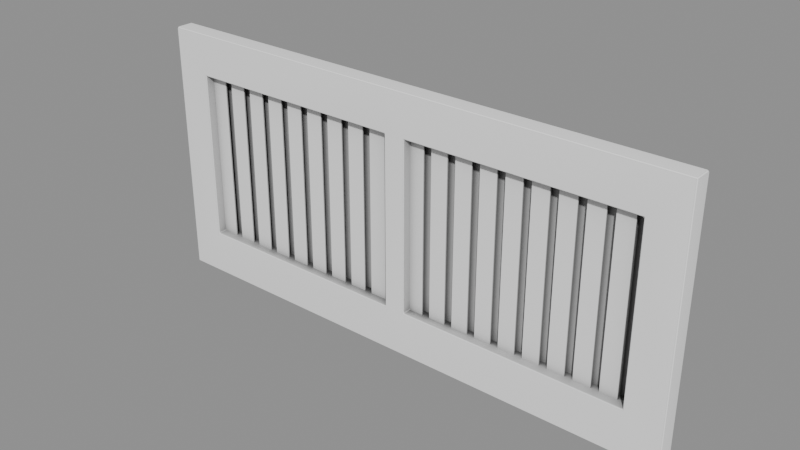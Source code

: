 # Source: Vents_vents_vent23.blend  (saved by Blender 5.2.45; exported with 4.5.12 LTS)
import bpy
from mathutils import Matrix  # noqa: F401  (used for matrix-valued properties, if any)

bpy.ops.wm.read_factory_settings(use_empty=True)
scene = bpy.context.scene
scene.name = 'Scene'

# ---- collections
col_vents_vents_vent23 = bpy.data.collections.new('Vents_vents_vent23'); scene.collection.children.link(col_vents_vents_vent23)

# ---- materials (node trees are filled in below, after node groups)
mat_ao_bake = bpy.data.materials.new('AO-bake')
mat_ao_bake.use_backface_culling_lightprobe_volume = False

# ---- node groups
ng_gltf_settings = bpy.data.node_groups.new('glTF Settings', 'ShaderNodeTree')
_s = ng_gltf_settings.interface.new_socket(name='Occlusion', in_out='INPUT', socket_type='NodeSocketFloat')
_s.subtype = 'FACTOR'
_s.default_value = 1.0
_s.min_value = 0.0
_s.max_value = 1.0
_N = ng_gltf_settings.nodes; _L = ng_gltf_settings.links
n0 = _N.new('NodeGroupInput'); n0.name = 'Group Input'; n0.location = (-200, 0)
n1 = _N.new('NodeGroupOutput'); n1.name = 'Group Output'; n1.location = (-2, -8)
n1.is_active_output = True

# ---- material node trees
mat_ao_bake.use_nodes = True; mat_ao_bake.node_tree.nodes.clear()
_N = mat_ao_bake.node_tree.nodes; _L = mat_ao_bake.node_tree.links
n0 = _N.new('ShaderNodeOutputMaterial'); n0.name = 'Material Output'; n0.location = (340, 260)
n1 = _N.new('ShaderNodeAmbientOcclusion'); n1.name = 'Ambient Occlusion'; n1.location = (-220, 200)
n1.inputs[1].default_value = 2.0
n2 = _N.new('ShaderNodeBsdfPrincipled'); n2.name = 'Principled BSDF'; n2.location = (60, 260)
n2.distribution = 'GGX'
n2.subsurface_method = 'BURLEY'
n2.inputs[3].default_value = 1.45
n2.inputs[27].default_value = (0.0, 0.0, 0.0, 1.0)
n2.inputs[28].default_value = 1.0
n3 = _N.new('ShaderNodeGroup'); n3.name = 'Group'; n3.location = (800, 260)
n3.width = 208
n3.node_tree = ng_gltf_settings
n3.inputs[0].default_value = 1.0
_L.new(n2.outputs[0], n0.inputs[0])
_L.new(n1.outputs[0], n2.inputs[0])
n0.is_active_output = True

# ---- meshes
me_wall0_vent23 = bpy.data.meshes.new('wall0_vent23')
me_wall0_vent23.from_pydata([(0.2056, -0.0127, 0.0), (0.2056, 1.302e-08, 0.0), (-0.2056, -0.01271, 0.0), (-0.2056, -3.855e-07, 0.0), (0.2056, -0.0127, 0.1942), (0.2056, 1.302e-08, 0.1942), (-0.2056, -0.01271, 0.1942), (-0.2056, -3.855e-07, 0.1942), (0.1775, -0.0127, 0.0344), (-0.1775, -0.01271, 0.0344), (0.1775, -0.0127, 0.1622), (-0.1775, -3.746e-07, 0.1622), (-0.1775, -0.01271, 0.1622), (0.1775, 2.051e-09, 0.0344), (-0.1775, -3.746e-07, 0.0344), (0.1775, 2.051e-09, 0.1622), (0.1775, -0.0005746, 0.1925), (-0.1775, -0.000575, 0.1925), (0.008265, -0.01271, 0.1942), (-0.008264, -0.01271, 0.1942), (-0.008264, -1.895e-07, 0.1942), (0.008265, -1.83e-07, 0.1942), (-0.008264, -0.01271, 0.1622), (0.008265, -0.01271, 0.1622), (0.008265, -1.83e-07, 0.1622), (-0.008264, -1.895e-07, 0.1622), (-0.008264, -0.01271, 0.0), (0.008265, -0.01271, 0.0), (0.008265, -1.83e-07, 0.0), (-0.008264, -1.895e-07, 0.0), (0.008265, -0.01271, 0.0344), (-0.008264, -0.01271, 0.0344), (-0.008264, -1.895e-07, 0.0344), (0.008265, -1.83e-07, 0.0344)], [(17, 16)], [(4, 0, 1, 5), (8, 30, 27, 0), (2, 6, 7, 3), (11, 25, 22, 12), (15, 13, 8, 10), (13, 33, 30, 8), (14, 11, 12, 9), (0, 27, 28, 1), (9, 12, 6, 2), (10, 8, 0, 4), (12, 22, 19, 6), (6, 19, 20, 7), (24, 15, 10, 23), (18, 4, 5, 21), (31, 9, 2, 26), (32, 14, 9, 31), (32, 31, 22, 25), (26, 2, 3, 29), (23, 18, 19, 22), (18, 21, 20, 19), (33, 32, 25, 24), (31, 26, 27, 30), (30, 33, 24, 23), (26, 29, 28, 27), (23, 10, 4, 18), (31, 30, 23, 22)])
_uv = me_wall0_vent23.uv_layers.new(name='UVMap')
_uv.uv.foreach_set('vector', [0.9381, 0.1253, 0.9381, 0.1329, 0.9376, 0.1329, 0.9376, 0.1253, 0.966, 0.7572, 0.966, 0.7506, 0.9673, 0.7506, 0.9673, 0.7583, 0.9879, 0.3694, 0.9879, 0.3619, 0.9884, 0.3619, 0.9884, 0.3694, 0.1777, 0.6481, 0.1777, 0.6415, 0.1782, 0.6415, 0.1782, 0.6481, 0.05347, 0.6577, 0.05347, 0.6627, 0.05298, 0.6627, 0.05298, 0.6577, 0.03078, 0.9834, 0.03078, 0.99, 0.03029, 0.99, 0.03029, 0.9834, 0.7902, 0.2673, 0.7902, 0.2624, 0.7907, 0.2624, 0.7907, 0.2673, 0.0243, 0.5382, 0.0243, 0.5458, 0.02381, 0.5458, 0.02381, 0.5382, 0.966, 0.7434, 0.961, 0.7434, 0.9598, 0.7423, 0.9673, 0.7423, 0.961, 0.7572, 0.966, 0.7572, 0.9673, 0.7583, 0.9598, 0.7583, 0.961, 0.7434, 0.961, 0.75, 0.9598, 0.75, 0.9598, 0.7423, 0.6103, 0.3451, 0.6103, 0.3375, 0.6108, 0.3375, 0.6108, 0.3451, 0.7886, 0.1037, 0.7886, 0.09713, 0.7891, 0.09713, 0.7891, 0.1037, 0.6103, 0.3368, 0.6103, 0.3292, 0.6108, 0.3292, 0.6108, 0.3368, 0.966, 0.75, 0.966, 0.7434, 0.9673, 0.7423, 0.9673, 0.75, 0.8198, 0.6966, 0.8198, 0.7032, 0.8194, 0.7032, 0.8194, 0.6966, 0.6319, 0.7793, 0.6314, 0.7793, 0.6314, 0.7744, 0.6319, 0.7744, 0.0243, 0.5465, 0.0243, 0.5541, 0.02381, 0.5541, 0.02381, 0.5465, 0.961, 0.7506, 0.9598, 0.7506, 0.9598, 0.75, 0.961, 0.75, 0.6103, 0.3368, 0.6108, 0.3368, 0.6108, 0.3375, 0.6103, 0.3375, 0.966, 0.3498, 0.966, 0.3504, 0.961, 0.3504, 0.961, 0.3498, 0.966, 0.75, 0.9673, 0.75, 0.9673, 0.7506, 0.966, 0.7506, 0.7631, 0.2317, 0.7626, 0.2317, 0.7626, 0.2267, 0.7631, 0.2267, 0.0243, 0.5465, 0.02381, 0.5465, 0.02381, 0.5458, 0.0243, 0.5458, 0.961, 0.7506, 0.961, 0.7572, 0.9598, 0.7583, 0.9598, 0.7506, 0.966, 0.75, 0.966, 0.7506, 0.961, 0.7506, 0.961, 0.75])
me_wall0_vent23.materials.append(mat_ao_bake)
me_wall0_vent23.update()
me_wall0_rejillas0 = bpy.data.meshes.new('wall0_rejillas0')
me_wall0_rejillas0.from_pydata([(-0.1774, -0.005997, 0.1622), (-0.1774, -0.004987, 0.1622), (-0.1646, -0.006019, 0.1622), (-0.1646, -0.005009, 0.1622), (-0.1646, -0.006019, 0.0344), (-0.1646, -0.005009, 0.0344), (-0.1774, -0.005997, 0.0344), (-0.1774, -0.004987, 0.0344), (-0.1585, -0.005997, 0.1622), (-0.1585, -0.004987, 0.1622), (-0.1457, -0.006019, 0.1622), (-0.1457, -0.005009, 0.1622), (-0.1457, -0.006019, 0.0344), (-0.1457, -0.005009, 0.0344), (-0.1585, -0.005997, 0.0344), (-0.1585, -0.004987, 0.0344), (-0.1396, -0.005997, 0.1622), (-0.1396, -0.004987, 0.1622), (-0.1268, -0.006019, 0.1622), (-0.1268, -0.005009, 0.1622), (-0.1268, -0.006019, 0.0344), (-0.1268, -0.005009, 0.0344), (-0.1396, -0.005997, 0.0344), (-0.1396, -0.004987, 0.0344), (-0.1207, -0.005997, 0.1622), (-0.1207, -0.004987, 0.1622), (-0.1079, -0.006019, 0.1622), (-0.1079, -0.005009, 0.1622), (-0.1079, -0.006019, 0.0344), (-0.1079, -0.005009, 0.0344), (-0.1207, -0.005997, 0.0344), (-0.1207, -0.004987, 0.0344), (-0.1018, -0.005997, 0.1622), (-0.1018, -0.004987, 0.1622), (-0.08903, -0.006019, 0.1622), (-0.08903, -0.005009, 0.1622), (-0.08903, -0.006019, 0.0344), (-0.08903, -0.005009, 0.0344), (-0.1018, -0.005997, 0.0344), (-0.1018, -0.004987, 0.0344), (-0.08292, -0.005997, 0.1622), (-0.08292, -0.004987, 0.1622), (-0.07014, -0.006019, 0.1622), (-0.07014, -0.005009, 0.1622), (-0.07014, -0.006019, 0.0344), (-0.07014, -0.005009, 0.0344), (-0.08292, -0.005997, 0.0344), (-0.08292, -0.004987, 0.0344), (-0.06403, -0.005997, 0.1622), (-0.06403, -0.004987, 0.1622), (-0.05126, -0.006019, 0.1622), (-0.05126, -0.005009, 0.1622), (-0.05126, -0.006019, 0.0344), (-0.05126, -0.005009, 0.0344), (-0.06403, -0.005997, 0.0344), (-0.06403, -0.004987, 0.0344), (-0.04514, -0.005997, 0.1622), (-0.04514, -0.004987, 0.1622), (-0.03237, -0.006019, 0.1622), (-0.03237, -0.005009, 0.1622), (-0.03237, -0.006019, 0.0344), (-0.03237, -0.005009, 0.0344), (-0.04514, -0.005997, 0.0344), (-0.04514, -0.004987, 0.0344), (-0.02626, -0.005997, 0.1622), (-0.02625, -0.004987, 0.1622), (-0.01348, -0.006019, 0.1622), (-0.01348, -0.005009, 0.1622), (-0.01348, -0.006019, 0.0344), (-0.01348, -0.005009, 0.0344), (-0.02626, -0.005997, 0.0344), (-0.02625, -0.004987, 0.0344), (0.006472, -0.005997, 0.1622), (0.006474, -0.004987, 0.1622), (0.01925, -0.006019, 0.1622), (0.01925, -0.005009, 0.1622), (0.01925, -0.006019, 0.0344), (0.01925, -0.005009, 0.0344), (0.006472, -0.005997, 0.0344), (0.006474, -0.004987, 0.0344), (0.02536, -0.005997, 0.1622), (0.02536, -0.004987, 0.1622), (0.03813, -0.006019, 0.1622), (0.03814, -0.005009, 0.1622), (0.03813, -0.006019, 0.0344), (0.03814, -0.005009, 0.0344), (0.02536, -0.005997, 0.0344), (0.02536, -0.004987, 0.0344), (0.04425, -0.005997, 0.1622), (0.04425, -0.004987, 0.1622), (0.05702, -0.006019, 0.1622), (0.05702, -0.005009, 0.1622), (0.05702, -0.006019, 0.0344), (0.05702, -0.005009, 0.0344), (0.04425, -0.005997, 0.0344), (0.04425, -0.004987, 0.0344), (0.06314, -0.005997, 0.1622), (0.06314, -0.004987, 0.1622), (0.07591, -0.006019, 0.1622), (0.07591, -0.005009, 0.1622), (0.07591, -0.006019, 0.0344), (0.07591, -0.005009, 0.0344), (0.06314, -0.005997, 0.0344), (0.06314, -0.004987, 0.0344), (0.08202, -0.005997, 0.1622), (0.08203, -0.004987, 0.1622), (0.0948, -0.006019, 0.1622), (0.0948, -0.005009, 0.1622), (0.0948, -0.006019, 0.0344), (0.0948, -0.005009, 0.0344), (0.08202, -0.005997, 0.0344), (0.08203, -0.004987, 0.0344), (0.1009, -0.005997, 0.1622), (0.1009, -0.004987, 0.1622), (0.1137, -0.006019, 0.1622), (0.1137, -0.005009, 0.1622), (0.1137, -0.006019, 0.0344), (0.1137, -0.005009, 0.0344), (0.1009, -0.005997, 0.0344), (0.1009, -0.004987, 0.0344), (0.1198, -0.005997, 0.1622), (0.1198, -0.004987, 0.1622), (0.1326, -0.006019, 0.1622), (0.1326, -0.005009, 0.1622), (0.1326, -0.006019, 0.0344), (0.1326, -0.005009, 0.0344), (0.1198, -0.005997, 0.0344), (0.1198, -0.004987, 0.0344), (0.1387, -0.005997, 0.1622), (0.1387, -0.004987, 0.1622), (0.1515, -0.006019, 0.1622), (0.1515, -0.005009, 0.1622), (0.1515, -0.006019, 0.0344), (0.1515, -0.005009, 0.0344), (0.1387, -0.005997, 0.0344), (0.1387, -0.004987, 0.0344), (0.1576, -0.005997, 0.1622), (0.1576, -0.004987, 0.1622), (0.1703, -0.006018, 0.1622), (0.1704, -0.005009, 0.1622), (0.1703, -0.006018, 0.0344), (0.1704, -0.005009, 0.0344), (0.1576, -0.005997, 0.0344), (0.1576, -0.004987, 0.0344)], [], [(0, 2, 3, 1), (4, 6, 7, 5), (6, 0, 1, 7), (5, 3, 2, 4), (8, 10, 11, 9), (12, 14, 15, 13), (14, 8, 9, 15), (13, 11, 10, 12), (16, 18, 19, 17), (20, 22, 23, 21), (22, 16, 17, 23), (21, 19, 18, 20), (24, 26, 27, 25), (28, 30, 31, 29), (30, 24, 25, 31), (29, 27, 26, 28), (32, 34, 35, 33), (36, 38, 39, 37), (38, 32, 33, 39), (37, 35, 34, 36), (40, 42, 43, 41), (44, 46, 47, 45), (46, 40, 41, 47), (45, 43, 42, 44), (48, 50, 51, 49), (52, 54, 55, 53), (54, 48, 49, 55), (53, 51, 50, 52), (56, 58, 59, 57), (60, 62, 63, 61), (62, 56, 57, 63), (61, 59, 58, 60), (64, 66, 67, 65), (68, 70, 71, 69), (70, 64, 65, 71), (69, 67, 66, 68), (2, 0, 6, 4), (3, 5, 7, 1), (10, 8, 14, 12), (11, 13, 15, 9), (18, 16, 22, 20), (19, 21, 23, 17), (26, 24, 30, 28), (27, 29, 31, 25), (34, 32, 38, 36), (35, 37, 39, 33), (42, 40, 46, 44), (43, 45, 47, 41), (50, 48, 54, 52), (51, 53, 55, 49), (58, 56, 62, 60), (59, 61, 63, 57), (66, 64, 70, 68), (67, 69, 71, 65), (72, 74, 75, 73), (76, 78, 79, 77), (78, 72, 73, 79), (77, 75, 74, 76), (80, 82, 83, 81), (84, 86, 87, 85), (86, 80, 81, 87), (85, 83, 82, 84), (88, 90, 91, 89), (92, 94, 95, 93), (94, 88, 89, 95), (93, 91, 90, 92), (96, 98, 99, 97), (100, 102, 103, 101), (102, 96, 97, 103), (101, 99, 98, 100), (104, 106, 107, 105), (108, 110, 111, 109), (110, 104, 105, 111), (109, 107, 106, 108), (112, 114, 115, 113), (116, 118, 119, 117), (118, 112, 113, 119), (117, 115, 114, 116), (120, 122, 123, 121), (124, 126, 127, 125), (126, 120, 121, 127), (125, 123, 122, 124), (128, 130, 131, 129), (132, 134, 135, 133), (134, 128, 129, 135), (133, 131, 130, 132), (136, 138, 139, 137), (140, 142, 143, 141), (142, 136, 137, 143), (141, 139, 138, 140), (74, 72, 78, 76), (75, 77, 79, 73), (82, 80, 86, 84), (83, 85, 87, 81), (90, 88, 94, 92), (91, 93, 95, 89), (98, 96, 102, 100), (99, 101, 103, 97), (106, 104, 110, 108), (107, 109, 111, 105), (114, 112, 118, 116), (115, 117, 119, 113), (122, 120, 126, 124), (123, 125, 127, 121), (130, 128, 134, 132), (131, 133, 135, 129), (138, 136, 142, 140), (139, 141, 143, 137)])
_uv = me_wall0_rejillas0.uv_layers.new(name='UVMap')
_uv.uv.foreach_set('vector', [0.0, 0.0, 0.0, 0.0, 0.0, 0.0, 0.0, 0.0, 0.0, 0.0, 0.0, 0.0, 0.0, 0.0, 0.0, 0.0, 0.0, 0.0, 0.0, 0.0, 0.0, 0.0, 0.0, 0.0, 0.0, 0.0, 0.0, 0.0, 0.0, 0.0, 0.0, 0.0, 0.0, 0.0, 0.0, 0.0, 0.0, 0.0, 0.0, 0.0, 0.0, 0.0, 0.0, 0.0, 0.0, 0.0, 0.0, 0.0, 0.0, 0.0, 0.0, 0.0, 0.0, 0.0, 0.0, 0.0, 0.0, 0.0, 0.0, 0.0, 0.0, 0.0, 0.0, 0.0, 0.0, 0.0, 0.0, 0.0, 0.0, 0.0, 0.0, 0.0, 0.0, 0.0, 0.0, 0.0, 0.0, 0.0, 0.0, 0.0, 0.0, 0.0, 0.0, 0.0, 0.0, 0.0, 0.0, 0.0, 0.0, 0.0, 0.0, 0.0, 0.0, 0.0, 0.0, 0.0, 0.0, 0.0, 0.0, 0.0, 0.0, 0.0, 0.0, 0.0, 0.0, 0.0, 0.0, 0.0, 0.0, 0.0, 0.0, 0.0, 0.0, 0.0, 0.0, 0.0, 0.0, 0.0, 0.0, 0.0, 0.0, 0.0, 0.0, 0.0, 0.0, 0.0, 0.0, 0.0, 0.0, 0.0, 0.0, 0.0, 0.0, 0.0, 0.0, 0.0, 0.0, 0.0, 0.0, 0.0, 0.0, 0.0, 0.0, 0.0, 0.0, 0.0, 0.0, 0.0, 0.0, 0.0, 0.0, 0.0, 0.0, 0.0, 0.0, 0.0, 0.0, 0.0, 0.0, 0.0, 0.0, 0.0, 0.0, 0.0, 0.0, 0.0, 0.0, 0.0, 0.0, 0.0, 0.0, 0.0, 0.0, 0.0, 0.0, 0.0, 0.0, 0.0, 0.0, 0.0, 0.0, 0.0, 0.0, 0.0, 0.0, 0.0, 0.0, 0.0, 0.0, 0.0, 0.0, 0.0, 0.0, 0.0, 0.0, 0.0, 0.0, 0.0, 0.0, 0.0, 0.0, 0.0, 0.0, 0.0, 0.0, 0.0, 0.0, 0.0, 0.0, 0.0, 0.0, 0.0, 0.0, 0.0, 0.0, 0.0, 0.0, 0.0, 0.0, 0.0, 0.0, 0.0, 0.0, 0.0, 0.0, 0.0, 0.0, 0.0, 0.0, 0.0, 0.0, 0.0, 0.0, 0.0, 0.0, 0.0, 0.0, 0.0, 0.0, 0.0, 0.0, 0.0, 0.0, 0.0, 0.0, 0.0, 0.0, 0.0, 0.0, 0.0, 0.0, 0.0, 0.0, 0.0, 0.0, 0.0, 0.0, 0.0, 0.0, 0.0, 0.0, 0.0, 0.0, 0.0, 0.0, 0.0, 0.0, 0.0, 0.0, 0.0, 0.0, 0.0, 0.0, 0.0, 0.0, 0.0, 0.0, 0.0, 0.0, 0.0, 0.0, 0.0, 0.0, 0.0, 0.0, 0.0, 0.0, 0.0, 0.0, 0.0, 0.0, 0.0, 0.0, 0.0, 0.0, 0.0, 0.0, 0.0, 0.0, 0.0, 0.0, 0.0, 0.0, 0.0, 0.0, 0.0, 0.0, 0.0, 0.0, 0.0, 0.0, 0.0, 0.0, 0.0, 0.0, 0.0, 0.0, 0.0, 0.0, 0.0, 0.0, 0.0, 0.0, 0.0, 0.0, 0.0, 0.0, 0.0, 0.0, 0.0, 0.0, 0.0, 0.0, 0.0, 0.0, 0.0, 0.0, 0.0, 0.0, 0.0, 0.0, 0.0, 0.0, 0.0, 0.0, 0.0, 0.0, 0.0, 0.0, 0.0, 0.0, 0.0, 0.0, 0.0, 0.0, 0.0, 0.0, 0.0, 0.0, 0.0, 0.0, 0.0, 0.0, 0.0, 0.0, 0.0, 0.0, 0.0, 0.0, 0.0, 0.0, 0.0, 0.0, 0.0, 0.0, 0.0, 0.0, 0.0, 0.0, 0.0, 0.0, 0.0, 0.0, 0.0, 0.0, 0.0, 0.0, 0.0, 0.0, 0.0, 0.0, 0.0, 0.0, 0.0, 0.0, 0.0, 0.0, 0.0, 0.0, 0.0, 0.0, 0.0, 0.0, 0.0, 0.0, 0.0, 0.0, 0.0, 0.0, 0.0, 0.0, 0.0, 0.0, 0.0, 0.0, 0.0, 0.0, 0.0, 0.0, 0.0, 0.0, 0.0, 0.0, 0.0, 0.0, 0.0, 0.0, 0.0, 0.0, 0.0, 0.0, 0.0, 0.0, 0.0, 0.0, 0.0, 0.0, 0.0, 0.0, 0.0, 0.0, 0.0, 0.0, 0.0, 0.0, 0.0, 0.0, 0.0, 0.0, 0.0, 0.0, 0.0, 0.0, 0.0, 0.0, 0.0, 0.0, 0.0, 0.0, 0.0, 0.0, 0.0, 0.0, 0.0, 0.0, 0.0, 0.0, 0.0, 0.0, 0.0, 0.0, 0.0, 0.0, 0.0, 0.0, 0.0, 0.0, 0.0, 0.0, 0.0, 0.0, 0.0, 0.0, 0.0, 0.0, 0.0, 0.0, 0.0, 0.0, 0.0, 0.0, 0.0, 0.0, 0.0, 0.0, 0.0, 0.0, 0.0, 0.0, 0.0, 0.0, 0.0, 0.0, 0.0, 0.0, 0.0, 0.0, 0.0, 0.0, 0.0, 0.0, 0.0, 0.0, 0.0, 0.0, 0.0, 0.0, 0.0, 0.0, 0.0, 0.0, 0.0, 0.0, 0.0, 0.0, 0.0, 0.0, 0.0, 0.0, 0.0, 0.0, 0.0, 0.0, 0.0, 0.0, 0.0, 0.0, 0.0, 0.0, 0.0, 0.0, 0.0, 0.0, 0.0, 0.0, 0.0, 0.0, 0.0, 0.0, 0.0, 0.0, 0.0, 0.0, 0.0, 0.0, 0.0, 0.0, 0.0, 0.0, 0.0, 0.0, 0.0, 0.0, 0.0, 0.0, 0.0, 0.0, 0.0, 0.0, 0.0, 0.0, 0.0, 0.0, 0.0, 0.0, 0.0, 0.0, 0.0, 0.0, 0.0, 0.0, 0.0, 0.0, 0.0, 0.0, 0.0, 0.0, 0.0, 0.0, 0.0, 0.0, 0.0, 0.0, 0.0, 0.0, 0.0, 0.0, 0.0, 0.0, 0.0, 0.0, 0.0, 0.0, 0.0, 0.0, 0.0, 0.0, 0.0, 0.0, 0.0, 0.0, 0.0, 0.0, 0.0, 0.0, 0.0, 0.0, 0.0, 0.0, 0.0, 0.0, 0.0, 0.0, 0.0, 0.0, 0.0, 0.0, 0.0, 0.0, 0.0, 0.0, 0.0, 0.0, 0.0, 0.0, 0.0, 0.0, 0.0, 0.0, 0.0, 0.0, 0.0, 0.0, 0.0, 0.0, 0.0, 0.0, 0.0, 0.0, 0.0, 0.0, 0.0, 0.0, 0.0, 0.0, 0.0, 0.0, 0.0, 0.0, 0.0, 0.0, 0.0, 0.0, 0.0, 0.0, 0.0, 0.0, 0.0, 0.0, 0.0, 0.0, 0.0, 0.0, 0.0, 0.0, 0.0, 0.0, 0.0, 0.0, 0.0, 0.0, 0.0, 0.0, 0.0, 0.0, 0.0, 0.0, 0.0, 0.0, 0.0, 0.0, 0.0, 0.0, 0.0, 0.0, 0.0, 0.0, 0.0, 0.0, 0.0, 0.0, 0.0, 0.0, 0.0, 0.0, 0.0, 0.0, 0.0, 0.0, 0.0, 0.0, 0.0, 0.0, 0.0, 0.0, 0.0, 0.0, 0.0, 0.0, 0.0, 0.0, 0.0, 0.0, 0.0, 0.0, 0.0, 0.0, 0.0, 0.0, 0.0, 0.0, 0.0, 0.0, 0.0, 0.0, 0.0, 0.0, 0.0, 0.0, 0.0, 0.0, 0.0, 0.0, 0.0, 0.0, 0.0, 0.0, 0.0, 0.0, 0.0, 0.0, 0.0, 0.0, 0.0, 0.0, 0.0, 0.0, 0.0, 0.0, 0.0, 0.0, 0.0, 0.0, 0.0, 0.0, 0.0, 0.0, 0.0, 0.0, 0.0, 0.0, 0.0, 0.0, 0.0, 0.0, 0.0, 0.0, 0.0, 0.0, 0.0, 0.0, 0.0, 0.0, 0.0, 0.0, 0.0, 0.0, 0.0, 0.0, 0.0, 0.0, 0.0, 0.0, 0.0, 0.0, 0.0, 0.0, 0.0, 0.0, 0.0, 0.0, 0.0, 0.0, 0.0, 0.0, 0.0, 0.0, 0.0, 0.0, 0.0, 0.0, 0.0, 0.0, 0.0, 0.0, 0.0, 0.0, 0.0, 0.0, 0.0, 0.0, 0.0, 0.0, 0.0, 0.0, 0.0, 0.0, 0.0, 0.0, 0.0, 0.0, 0.0, 0.0, 0.0, 0.0, 0.0, 0.0, 0.0, 0.0, 0.0, 0.0, 0.0, 0.0, 0.0, 0.0, 0.0, 0.0, 0.0, 0.0, 0.0, 0.0, 0.0, 0.0, 0.0, 0.0, 0.0, 0.0, 0.0, 0.0, 0.0, 0.0, 0.0, 0.0, 0.0])
me_wall0_rejillas0.materials.append(mat_ao_bake)
me_wall0_rejillas0.update()
me_wall0_black2 = bpy.data.meshes.new('wall0_black2')
me_wall0_black2.from_pydata([(-0.1775, -0.0008156, 0.1622), (0.1775, -0.0008152, 0.0344), (-0.1775, -0.0008156, 0.0344), (0.1775, -0.0008152, 0.1622)], [], [(3, 0, 2, 1)])
_uv = me_wall0_black2.uv_layers.new(name='UVMap')
_uv.uv.foreach_set('vector', [0.9623, 0.8733, 0.9623, 0.8595, 0.9673, 0.8595, 0.9673, 0.8733])
me_wall0_black2.materials.append(mat_ao_bake)
me_wall0_black2.update()

# ---- objects
ob_wall0_vent23 = bpy.data.objects.new('wall0_vent23', me_wall0_vent23)
ob_wall0_rejillas0 = bpy.data.objects.new('wall0_rejillas0', me_wall0_rejillas0)
ob_wall0_black2 = bpy.data.objects.new('wall0_black2', me_wall0_black2)

# ---- transforms, parenting, visibility, modifiers, constraints
ob_wall0_vent23.location = (0.0, 0.0, 0.0)
_m = ob_wall0_vent23.modifiers.new('Bevel', 'BEVEL')
_m.width = 0.001
_m.width_pct = 0.001
_m = ob_wall0_vent23.modifiers.new('WeightedNormal', 'WEIGHTED_NORMAL')
_m.use_pin_to_last = True
ob_wall0_rejillas0.location = (0.0, 0.0, 0.0)
ob_wall0_black2.location = (0.0, 0.0, 0.0)

# ---- collection membership
col_vents_vents_vent23.objects.link(ob_wall0_vent23)
col_vents_vents_vent23.objects.link(ob_wall0_rejillas0)
col_vents_vents_vent23.objects.link(ob_wall0_black2)

# ---- scene / render settings (as saved in the file)
scene.frame_start = 1; scene.frame_end = 250; scene.frame_set(1)
scene.render.engine = 'BLENDER_EEVEE_NEXT'
scene.render.bake_bias = 0.0
scene.render.bake_samples = 0
scene.render.compositor_device = 'GPU'
scene.eevee.use_volume_custom_range = False
scene.eevee.fast_gi_thickness_near = 0.1
scene.eevee.fast_gi_thickness_far = 0.0
scene.eevee.ray_tracing_options.screen_trace_thickness = 0.1
bpy.context.view_layer.update()

# ---- added for rendering (the .blend has no active camera and no usable light): camera, sun + grey world if the file has none
cam_auto = bpy.data.cameras.new('AutoCamera')
cam_auto.lens = 50.0
cam_auto.sensor_width = 36.0
cam_auto.clip_end = 1000.0
ob_auto_camera = bpy.data.objects.new('AutoCamera', cam_auto)
scene.collection.objects.link(ob_auto_camera)
ob_auto_camera.location = (0.420943, -0.511485, 0.433851)
ob_auto_camera.rotation_euler = (1.09748, -7.21219e-08, 0.694738)
scene.camera = ob_auto_camera
light_auto_sun = bpy.data.lights.new('AutoSun', 'SUN')
light_auto_sun.energy = 3.0
light_auto_sun.angle = 0.0523599
ob_auto_sun = bpy.data.objects.new('AutoSun', light_auto_sun)
scene.collection.objects.link(ob_auto_sun)
ob_auto_sun.rotation_euler = (0.872665, 0.174533, 0.523599)
if scene.world is None:
    world_auto = bpy.data.worlds.new('AutoWorld')
    world_auto.color = (0.3, 0.3, 0.3)
    scene.world = world_auto
bpy.context.view_layer.update()
